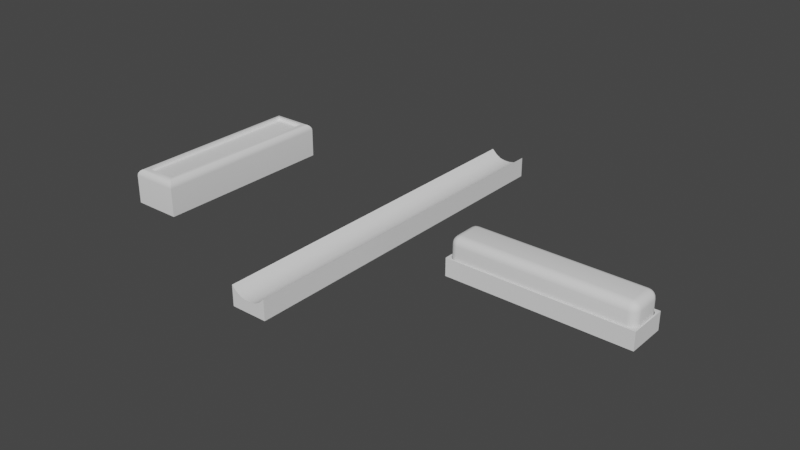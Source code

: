 # Source: UI.blend  (saved by Blender 3.5.10; exported with 4.5.12 LTS)
import bpy
from mathutils import Matrix  # noqa: F401  (used for matrix-valued properties, if any)

bpy.ops.wm.read_factory_settings(use_empty=True)
scene = bpy.context.scene
scene.name = 'Scene'

# ---- collections
col_collection = bpy.data.collections.new('Collection'); scene.collection.children.link(col_collection)

# ---- node groups
ng_auto_smooth = bpy.data.node_groups.new('Auto Smooth', 'GeometryNodeTree')
_s = ng_auto_smooth.interface.new_socket(name='Geometry', in_out='OUTPUT', socket_type='NodeSocketGeometry')
_s = ng_auto_smooth.interface.new_socket(name='Geometry', in_out='INPUT', socket_type='NodeSocketGeometry')
_s = ng_auto_smooth.interface.new_socket(name='Angle', in_out='INPUT', socket_type='NodeSocketFloat')
_s.subtype = 'ANGLE'
_s.min_value = 0.0
_s.max_value = 3.142
ng_auto_smooth.is_modifier = True
_N = ng_auto_smooth.nodes; _L = ng_auto_smooth.links
n0 = _N.new('NodeGroupOutput'); n0.name = 'Group Output'; n0.location = (480, -100)
n1 = _N.new('NodeGroupInput'); n1.name = 'Group Input'; n1.location = (-420, -300)
n2 = _N.new('NodeGroupInput'); n2.name = 'Group Input.001'; n2.location = (-60, -100)
n3 = _N.new('GeometryNodeSetShadeSmooth'); n3.name = 'Set Shade Smooth'; n3.location = (120, -100)
n3.domain = 'EDGE'
n4 = _N.new('GeometryNodeSetShadeSmooth'); n4.name = 'Set Shade Smooth.001'; n4.location = (300, -100)
n5 = _N.new('GeometryNodeInputMeshEdgeAngle'); n5.name = 'Edge Angle'; n5.location = (-420, -220)
n6 = _N.new('GeometryNodeInputEdgeSmooth'); n6.name = 'Is Edge Smooth'; n6.location = (-60, -160)
n7 = _N.new('GeometryNodeInputShadeSmooth'); n7.name = 'Is Face Smooth'; n7.location = (-240, -340)
n8 = _N.new('FunctionNodeBooleanMath'); n8.name = 'Boolean Math'; n8.location = (-60, -220)
n9 = _N.new('FunctionNodeCompare'); n9.name = 'Compare'; n9.location = (-240, -180)
n9.operation = 'LESS_EQUAL'
_L.new(n5.outputs[0], n9.inputs[0])
_L.new(n4.outputs[0], n0.inputs[0])
_L.new(n1.outputs[1], n9.inputs[1])
_L.new(n9.outputs[0], n8.inputs[0])
_L.new(n7.outputs[0], n8.inputs[1])
_L.new(n2.outputs[0], n3.inputs[0])
_L.new(n6.outputs[0], n3.inputs[1])
_L.new(n3.outputs[0], n4.inputs[0])
_L.new(n8.outputs[0], n3.inputs[2])
n0.is_active_output = True

# ---- world
world_world = bpy.data.worlds.new('World'); scene.world = world_world
world_world.use_nodes = True; world_world.node_tree.nodes.clear()
_N = world_world.node_tree.nodes; _L = world_world.node_tree.links
n0 = _N.new('ShaderNodeOutputWorld'); n0.name = 'World Output'; n0.location = (300, 300)
n1 = _N.new('ShaderNodeBackground'); n1.name = 'Background'; n1.location = (10, 300)
n1.inputs[0].default_value = (0.05088, 0.05088, 0.05088, 1.0)
_L.new(n1.outputs[0], n0.inputs[0])
n0.is_active_output = True
world_world.color = (0.05088, 0.05088, 0.05088)
world_world.use_sun_shadow = False
world_world.sun_shadow_jitter_overblur = 0.0

# ---- meshes
me_cube_001 = bpy.data.meshes.new('Cube.001')
me_cube_001.from_pydata([(-4.552, -1.0, -1.0), (-5.0, -0.5518, -1.0), (-4.69, -0.9781, -1.0), (-4.815, -0.9144, -1.0), (-4.914, -0.8153, -1.0), (-4.978, -0.6903, -1.0), (-4.552, -1.0, 0.5518), (-4.552, -0.5518, 1.0), (-5.0, -0.5518, 0.5518), (-4.552, -0.9781, 0.6904), (-4.552, -0.9144, 0.8152), (-4.69, -0.9781, 0.5518), (-4.694, -0.9521, 0.6948), (-4.689, -0.892, 0.8092), (-4.815, -0.9144, 0.5518), (-4.809, -0.8917, 0.6898), (-4.789, -0.8491, 0.789), (-4.69, -0.5518, 0.9781), (-4.815, -0.5518, 0.9144), (-4.552, -0.6904, 0.9781), (-4.695, -0.694, 0.9521), (-4.809, -0.6894, 0.892), (-4.552, -0.8152, 0.9144), (-4.69, -0.8094, 0.8917), (-4.789, -0.789, 0.8491), (-4.978, -0.6904, 0.5518), (-4.914, -0.8152, 0.5518), (-4.978, -0.5518, 0.6904), (-4.952, -0.6948, 0.694), (-4.892, -0.8092, 0.6894), (-4.914, -0.5518, 0.8152), (-4.892, -0.6898, 0.8094), (-4.849, -0.789, 0.789), (-5.0, 0.5518, -1.0), (-4.552, 1.0, -1.0), (-4.978, 0.6903, -1.0), (-4.914, 0.8153, -1.0), (-4.815, 0.9144, -1.0), (-4.69, 0.9781, -1.0), (-4.552, 0.5518, 1.0), (-4.552, 1.0, 0.5518), (-5.0, 0.5518, 0.5518), (-4.552, 0.6904, 0.9781), (-4.552, 0.8152, 0.9144), (-4.69, 0.5518, 0.9781), (-4.694, 0.6948, 0.9521), (-4.689, 0.8092, 0.892), (-4.815, 0.5518, 0.9144), (-4.809, 0.6898, 0.8917), (-4.789, 0.789, 0.8491), (-4.69, 0.9781, 0.5518), (-4.815, 0.9144, 0.5518), (-4.552, 0.9781, 0.6904), (-4.695, 0.9521, 0.694), (-4.809, 0.892, 0.6894), (-4.552, 0.9144, 0.8152), (-4.69, 0.8917, 0.8094), (-4.789, 0.8491, 0.789), (-4.978, 0.5518, 0.6904), (-4.914, 0.5518, 0.8152), (-4.978, 0.6904, 0.5518), (-4.952, 0.694, 0.6948), (-4.892, 0.6894, 0.8092), (-4.914, 0.8152, 0.5518), (-4.892, 0.8094, 0.6898), (-4.849, 0.789, 0.789), (5.0, -0.5518, -1.0), (4.552, -1.0, -1.0), (4.978, -0.6903, -1.0), (4.914, -0.8153, -1.0), (4.815, -0.9144, -1.0), (4.69, -0.9781, -1.0), (4.552, -0.5518, 1.0), (4.552, -1.0, 0.5518), (5.0, -0.5518, 0.5518), (4.552, -0.6904, 0.9781), (4.552, -0.8152, 0.9144), (4.69, -0.5518, 0.9781), (4.694, -0.6948, 0.9521), (4.689, -0.8092, 0.892), (4.815, -0.5518, 0.9144), (4.809, -0.6898, 0.8917), (4.789, -0.789, 0.8491), (4.69, -0.9781, 0.5518), (4.815, -0.9144, 0.5518), (4.552, -0.9781, 0.6904), (4.695, -0.9521, 0.694), (4.809, -0.892, 0.6894), (4.552, -0.9144, 0.8152), (4.69, -0.8917, 0.8094), (4.789, -0.8491, 0.789), (4.978, -0.5518, 0.6904), (4.914, -0.5518, 0.8152), (4.978, -0.6904, 0.5518), (4.952, -0.694, 0.6948), (4.892, -0.6894, 0.8092), (4.914, -0.8152, 0.5518), (4.892, -0.8094, 0.6898), (4.849, -0.789, 0.789), (4.552, 1.0, -1.0), (5.0, 0.5518, -1.0), (4.69, 0.9781, -1.0), (4.815, 0.9144, -1.0), (4.914, 0.8153, -1.0), (4.978, 0.6903, -1.0), (4.552, 0.5518, 1.0), (5.0, 0.5518, 0.5518), (4.552, 1.0, 0.5518), (4.69, 0.5518, 0.9781), (4.815, 0.5518, 0.9144), (4.552, 0.6904, 0.9781), (4.695, 0.694, 0.9521), (4.809, 0.6894, 0.892), (4.552, 0.8152, 0.9144), (4.69, 0.8094, 0.8917), (4.789, 0.789, 0.8491), (4.978, 0.6904, 0.5518), (4.914, 0.8152, 0.5518), (4.978, 0.5518, 0.6904), (4.952, 0.6948, 0.694), (4.892, 0.8092, 0.6894), (4.914, 0.5518, 0.8152), (4.892, 0.6898, 0.8094), (4.849, 0.789, 0.789), (4.552, 0.9781, 0.6904), (4.552, 0.9144, 0.8152), (4.69, 0.9781, 0.5518), (4.694, 0.9521, 0.6948), (4.689, 0.892, 0.8092), (4.815, 0.9144, 0.5518), (4.809, 0.8917, 0.6898), (4.789, 0.8491, 0.789)], [], [(67, 73, 6, 0), (100, 106, 74, 66), (105, 39, 7, 72), (1, 8, 41, 33), (34, 40, 107, 99), (6, 9, 12, 11), (9, 10, 13, 12), (10, 22, 23, 13), (11, 12, 15, 14), (12, 13, 16, 15), (13, 23, 24, 16), (7, 17, 20, 19), (17, 18, 21, 20), (18, 30, 31, 21), (19, 20, 23, 22), (20, 21, 24, 23), (21, 31, 32, 24), (8, 25, 28, 27), (25, 26, 29, 28), (26, 14, 15, 29), (27, 28, 31, 30), (28, 29, 32, 31), (29, 15, 16, 32), (16, 24, 32), (39, 42, 45, 44), (42, 43, 46, 45), (43, 55, 56, 46), (44, 45, 48, 47), (45, 46, 49, 48), (46, 56, 57, 49), (40, 50, 53, 52), (50, 51, 54, 53), (51, 63, 64, 54), (52, 53, 56, 55), (53, 54, 57, 56), (54, 64, 65, 57), (41, 58, 61, 60), (58, 59, 62, 61), (59, 47, 48, 62), (60, 61, 64, 63), (61, 62, 65, 64), (62, 48, 49, 65), (49, 57, 65), (72, 75, 78, 77), (75, 76, 79, 78), (76, 88, 89, 79), (77, 78, 81, 80), (78, 79, 82, 81), (79, 89, 90, 82), (73, 83, 86, 85), (83, 84, 87, 86), (84, 96, 97, 87), (85, 86, 89, 88), (86, 87, 90, 89), (87, 97, 98, 90), (74, 91, 94, 93), (91, 92, 95, 94), (92, 80, 81, 95), (93, 94, 97, 96), (94, 95, 98, 97), (95, 81, 82, 98), (82, 90, 98), (105, 108, 111, 110), (108, 109, 112, 111), (109, 121, 122, 112), (110, 111, 114, 113), (111, 112, 115, 114), (112, 122, 123, 115), (106, 116, 119, 118), (116, 117, 120, 119), (117, 129, 130, 120), (118, 119, 122, 121), (119, 120, 123, 122), (120, 130, 131, 123), (107, 124, 127, 126), (124, 125, 128, 127), (125, 113, 114, 128), (126, 127, 130, 129), (127, 128, 131, 130), (128, 114, 115, 131), (115, 123, 131), (0, 6, 11, 2), (2, 11, 14, 3), (3, 14, 26, 4), (4, 26, 25, 5), (5, 25, 8, 1), (7, 39, 44, 17), (17, 44, 47, 18), (18, 47, 59, 30), (30, 59, 58, 27), (27, 58, 41, 8), (40, 34, 38, 50), (50, 38, 37, 51), (51, 37, 36, 63), (63, 36, 35, 60), (60, 35, 33, 41), (39, 105, 110, 42), (42, 110, 113, 43), (43, 113, 125, 55), (55, 125, 124, 52), (52, 124, 107, 40), (106, 100, 104, 116), (116, 104, 103, 117), (117, 103, 102, 129), (129, 102, 101, 126), (126, 101, 99, 107), (105, 72, 77, 108), (108, 77, 80, 109), (109, 80, 92, 121), (121, 92, 91, 118), (118, 91, 74, 106), (73, 67, 71, 83), (83, 71, 70, 84), (84, 70, 69, 96), (96, 69, 68, 93), (93, 68, 66, 74), (72, 7, 19, 75), (75, 19, 22, 76), (76, 22, 10, 88), (88, 10, 9, 85), (85, 9, 6, 73), (33, 35, 36, 37, 38, 34, 99, 101, 102, 103, 104, 100, 66, 68, 69, 70, 71, 67, 0, 2, 3, 4, 5, 1)])
me_cube_001.polygons.foreach_set('use_smooth', [True] * 122)
_uv = me_cube_001.uv_layers.new(name='UVMap')
_uv.uv.foreach_set('vector', [0.375, 0.7612, 0.569, 0.7612, 0.569, 0.9888, 0.375, 0.9888, 0.375, 0.556, 0.569, 0.556, 0.569, 0.694, 0.375, 0.694, 0.6362, 0.556, 0.8638, 0.556, 0.8638, 0.694, 0.6362, 0.694, 0.375, 0.05602, 0.569, 0.05602, 0.569, 0.194, 0.375, 0.194, 0.375, 0.2612, 0.569, 0.2612, 0.569, 0.4888, 0.375, 0.4888, 0.569, 0.9888, 0.5863, 0.9888, 0.5869, 0.9924, 0.569, 0.9923, 0.5863, 0.9888, 0.625, 0.9888, 0.625, 0.9922, 0.5869, 0.9924, 0.8638, 0.75, 0.8638, 0.7269, 0.8672, 0.7262, 0.8672, 0.75, 0.569, 0.9923, 0.5869, 0.9924, 0.5862, 1.0, 0.569, 1.0, 0.5869, 0.9924, 0.625, 0.9922, 0.625, 0.9947, 0.5862, 1.0, 0.8672, 0.75, 0.8672, 0.7262, 0.8697, 0.7236, 0.8697, 0.75, 0.8638, 0.694, 0.8673, 0.694, 0.8674, 0.7118, 0.8638, 0.7113, 0.8673, 0.694, 0.8704, 0.694, 0.8702, 0.7112, 0.8674, 0.7118, 0.8704, 0.694, 0.875, 0.694, 0.875, 0.7112, 0.8702, 0.7112, 0.8638, 0.7113, 0.8674, 0.7118, 0.8672, 0.7262, 0.8638, 0.7269, 0.8674, 0.7118, 0.8702, 0.7112, 0.8697, 0.7236, 0.8672, 0.7262, 0.8702, 0.7112, 0.875, 0.7112, 0.875, 0.7236, 0.8697, 0.7236, 0.569, 0.05602, 0.569, 0.0387, 0.5868, 0.03815, 0.5863, 0.05602, 0.569, 0.0387, 0.569, 0.0231, 0.5862, 0.02386, 0.5868, 0.03815, 0.569, 0.0231, 0.569, 0.0, 0.5862, 0.0, 0.5862, 0.02386, 0.5863, 0.05602, 0.5868, 0.03815, 0.625, 0.03878, 0.625, 0.05602, 0.5868, 0.03815, 0.5862, 0.02386, 0.625, 0.02638, 0.625, 0.03878, 0.5862, 0.02386, 0.5862, 0.0, 0.625, 0.0, 0.625, 0.02638, 0.8697, 0.75, 0.8697, 0.7236, 0.875, 0.7236, 0.8638, 0.556, 0.8638, 0.5387, 0.8674, 0.5381, 0.8673, 0.556, 0.8638, 0.5387, 0.8638, 0.5231, 0.8672, 0.5239, 0.8674, 0.5381, 0.8638, 0.5231, 0.8638, 0.5, 0.8672, 0.5, 0.8672, 0.5239, 0.8673, 0.556, 0.8674, 0.5381, 0.8702, 0.5388, 0.8704, 0.556, 0.8674, 0.5381, 0.8672, 0.5239, 0.8697, 0.5264, 0.8702, 0.5388, 0.8672, 0.5239, 0.8672, 0.5, 0.8697, 0.5, 0.8697, 0.5264, 0.569, 0.2612, 0.569, 0.2577, 0.5868, 0.2576, 0.5863, 0.2612, 0.569, 0.2577, 0.569, 0.2546, 0.5862, 0.2548, 0.5868, 0.2576, 0.569, 0.2546, 0.569, 0.2269, 0.5862, 0.2262, 0.5862, 0.2548, 0.5863, 0.2612, 0.5868, 0.2576, 0.625, 0.2578, 0.625, 0.2612, 0.5868, 0.2576, 0.5862, 0.2548, 0.625, 0.2553, 0.625, 0.2578, 0.5862, 0.2548, 0.5862, 0.2262, 0.625, 0.2236, 0.625, 0.2553, 0.569, 0.194, 0.5863, 0.194, 0.5869, 0.2118, 0.569, 0.2113, 0.5863, 0.194, 0.625, 0.194, 0.625, 0.2112, 0.5869, 0.2118, 0.875, 0.556, 0.8704, 0.556, 0.8702, 0.5388, 0.875, 0.5388, 0.569, 0.2113, 0.5869, 0.2118, 0.5862, 0.2262, 0.569, 0.2269, 0.5869, 0.2118, 0.625, 0.2112, 0.625, 0.2236, 0.5862, 0.2262, 0.875, 0.5388, 0.8702, 0.5388, 0.8697, 0.5264, 0.875, 0.5264, 0.8697, 0.5264, 0.8697, 0.5, 0.875, 0.5264, 0.6362, 0.694, 0.6362, 0.7113, 0.6326, 0.7119, 0.6327, 0.694, 0.6362, 0.7113, 0.6362, 0.7269, 0.6328, 0.7261, 0.6326, 0.7119, 0.6362, 0.7269, 0.6362, 0.75, 0.6328, 0.75, 0.6328, 0.7261, 0.6327, 0.694, 0.6326, 0.7119, 0.6298, 0.7112, 0.6296, 0.694, 0.6326, 0.7119, 0.6328, 0.7261, 0.6303, 0.7236, 0.6298, 0.7112, 0.6328, 0.7261, 0.6328, 0.75, 0.6303, 0.75, 0.6303, 0.7236, 0.569, 0.7612, 0.569, 0.7577, 0.5868, 0.7576, 0.5863, 0.7612, 0.569, 0.7577, 0.569, 0.7546, 0.5862, 0.7548, 0.5868, 0.7576, 0.569, 0.7546, 0.569, 0.7269, 0.5862, 0.7262, 0.5862, 0.7548, 0.5863, 0.7612, 0.5868, 0.7576, 0.625, 0.7578, 0.625, 0.7612, 0.5868, 0.7576, 0.5862, 0.7548, 0.625, 0.7553, 0.625, 0.7578, 0.5862, 0.7548, 0.5862, 0.7262, 0.5986, 0.7236, 0.625, 0.7553, 0.569, 0.694, 0.5863, 0.694, 0.5869, 0.7118, 0.569, 0.7113, 0.5863, 0.694, 0.6019, 0.694, 0.6011, 0.7112, 0.5869, 0.7118, 0.6019, 0.694, 0.6296, 0.694, 0.6298, 0.7112, 0.6011, 0.7112, 0.569, 0.7113, 0.5869, 0.7118, 0.5862, 0.7262, 0.569, 0.7269, 0.5869, 0.7118, 0.6011, 0.7112, 0.5986, 0.7236, 0.5862, 0.7262, 0.6011, 0.7112, 0.6298, 0.7112, 0.6303, 0.7236, 0.5986, 0.7236, 0.6303, 0.7236, 0.6303, 0.75, 0.6288, 0.7236, 0.6362, 0.556, 0.6327, 0.556, 0.6326, 0.5382, 0.6362, 0.5387, 0.6327, 0.556, 0.6296, 0.556, 0.6298, 0.5388, 0.6326, 0.5382, 0.6296, 0.556, 0.6019, 0.556, 0.6012, 0.5388, 0.6298, 0.5388, 0.6362, 0.5387, 0.6326, 0.5382, 0.6328, 0.5238, 0.6362, 0.5231, 0.6326, 0.5382, 0.6298, 0.5388, 0.6303, 0.5264, 0.6328, 0.5238, 0.6298, 0.5388, 0.6012, 0.5388, 0.5986, 0.5264, 0.6303, 0.5264, 0.569, 0.556, 0.569, 0.5387, 0.5868, 0.5381, 0.5863, 0.556, 0.569, 0.5387, 0.569, 0.5231, 0.5862, 0.5239, 0.5868, 0.5381, 0.569, 0.5231, 0.569, 0.4954, 0.5862, 0.4952, 0.5862, 0.5239, 0.5863, 0.556, 0.5868, 0.5381, 0.6012, 0.5388, 0.6019, 0.556, 0.5868, 0.5381, 0.5862, 0.5239, 0.5986, 0.5264, 0.6012, 0.5388, 0.5862, 0.5239, 0.5862, 0.4952, 0.625, 0.4947, 0.5986, 0.5264, 0.569, 0.4888, 0.5863, 0.4888, 0.5869, 0.4924, 0.569, 0.4923, 0.5863, 0.4888, 0.625, 0.4888, 0.625, 0.4922, 0.5869, 0.4924, 0.6362, 0.5, 0.6362, 0.5231, 0.6328, 0.5238, 0.6328, 0.5, 0.569, 0.4923, 0.5869, 0.4924, 0.5862, 0.4952, 0.569, 0.4954, 0.5869, 0.4924, 0.625, 0.4922, 0.625, 0.4947, 0.5862, 0.4952, 0.6328, 0.5, 0.6328, 0.5238, 0.6303, 0.5264, 0.6303, 0.5, 0.6303, 0.5264, 0.6288, 0.5264, 0.6303, 0.5, 0.375, 0.9888, 0.569, 0.9888, 0.569, 0.9923, 0.375, 0.9923, 0.375, 0.9923, 0.569, 0.9923, 0.569, 1.0, 0.375, 1.0, 0.375, 0.0, 0.569, 0.0, 0.569, 0.0231, 0.375, 0.02309, 0.375, 0.02309, 0.569, 0.0231, 0.569, 0.0387, 0.375, 0.03871, 0.375, 0.03871, 0.569, 0.0387, 0.569, 0.05602, 0.375, 0.05602, 0.8638, 0.694, 0.8638, 0.556, 0.8673, 0.556, 0.8673, 0.694, 0.8673, 0.694, 0.8673, 0.556, 0.8704, 0.556, 0.8704, 0.694, 0.8704, 0.694, 0.8704, 0.556, 0.875, 0.556, 0.875, 0.694, 0.625, 0.05602, 0.625, 0.194, 0.5863, 0.194, 0.5863, 0.05602, 0.5863, 0.05602, 0.5863, 0.194, 0.569, 0.194, 0.569, 0.05602, 0.569, 0.2612, 0.375, 0.2612, 0.375, 0.2577, 0.569, 0.2577, 0.569, 0.2577, 0.375, 0.2577, 0.375, 0.2546, 0.569, 0.2546, 0.569, 0.2546, 0.375, 0.2546, 0.375, 0.2269, 0.569, 0.2269, 0.569, 0.2269, 0.375, 0.2269, 0.375, 0.2113, 0.569, 0.2113, 0.569, 0.2113, 0.375, 0.2113, 0.375, 0.194, 0.569, 0.194, 0.8638, 0.556, 0.6362, 0.556, 0.6362, 0.5387, 0.8638, 0.5387, 0.8638, 0.5387, 0.6362, 0.5387, 0.6362, 0.5231, 0.8638, 0.5231, 0.8638, 0.5231, 0.6362, 0.5231, 0.6362, 0.5, 0.8638, 0.5, 0.625, 0.2612, 0.625, 0.4888, 0.5863, 0.4888, 0.5863, 0.2612, 0.5863, 0.2612, 0.5863, 0.4888, 0.569, 0.4888, 0.569, 0.2612, 0.569, 0.556, 0.375, 0.556, 0.375, 0.5387, 0.569, 0.5387, 0.569, 0.5387, 0.375, 0.5387, 0.375, 0.5231, 0.569, 0.5231, 0.569, 0.5231, 0.375, 0.5231, 0.375, 0.4954, 0.569, 0.4954, 0.569, 0.4954, 0.375, 0.4954, 0.375, 0.4923, 0.569, 0.4923, 0.569, 0.4923, 0.375, 0.4923, 0.375, 0.4888, 0.569, 0.4888, 0.6362, 0.556, 0.6362, 0.694, 0.6327, 0.694, 0.6327, 0.556, 0.6327, 0.556, 0.6327, 0.694, 0.6296, 0.694, 0.6296, 0.556, 0.6296, 0.556, 0.6296, 0.694, 0.6019, 0.694, 0.6019, 0.556, 0.6019, 0.556, 0.6019, 0.694, 0.5863, 0.694, 0.5863, 0.556, 0.5863, 0.556, 0.5863, 0.694, 0.569, 0.694, 0.569, 0.556, 0.569, 0.7612, 0.375, 0.7612, 0.375, 0.7577, 0.569, 0.7577, 0.569, 0.7577, 0.375, 0.7577, 0.375, 0.7546, 0.569, 0.7546, 0.569, 0.7546, 0.375, 0.7546, 0.375, 0.7269, 0.569, 0.7269, 0.569, 0.7269, 0.375, 0.7269, 0.375, 0.7113, 0.569, 0.7113, 0.569, 0.7113, 0.375, 0.7113, 0.375, 0.694, 0.569, 0.694, 0.6362, 0.694, 0.8638, 0.694, 0.8638, 0.7113, 0.6362, 0.7113, 0.6362, 0.7113, 0.8638, 0.7113, 0.8638, 0.7269, 0.6362, 0.7269, 0.6362, 0.7269, 0.8638, 0.7269, 0.8638, 0.75, 0.6362, 0.75, 0.625, 0.7612, 0.625, 0.9888, 0.5863, 0.9888, 0.5863, 0.7612, 0.5863, 0.7612, 0.5863, 0.9888, 0.569, 0.9888, 0.569, 0.7612, 0.125, 0.556, 0.1255, 0.5387, 0.1271, 0.5231, 0.1296, 0.5107, 0.1327, 0.5027, 0.1362, 0.5, 0.3638, 0.5, 0.3673, 0.5027, 0.3704, 0.5107, 0.3729, 0.5231, 0.3745, 0.5387, 0.375, 0.556, 0.375, 0.694, 0.3745, 0.7113, 0.3729, 0.7269, 0.3704, 0.7393, 0.3673, 0.7473, 0.3638, 0.75, 0.1362, 0.75, 0.1327, 0.7473, 0.1296, 0.7393, 0.1271, 0.7269, 0.1255, 0.7113, 0.125, 0.694])
me_cube_001.update()
me_cube_002 = bpy.data.meshes.new('Cube.002')
me_cube_002.from_pydata([(-5.102, -1.1, -1.0), (-5.102, 1.1, -1.0), (5.102, -1.1, -1.0), (5.102, 1.1, -1.0), (-5.102, -1.1, 0.0), (-5.102, 1.1, 0.0), (5.102, 1.1, 0.0), (5.102, -1.1, 0.0), (-4.619, -1.021, 0.0), (-5.024, -0.6163, 0.0), (-5.102, -1.1, 0.0), (-4.744, -1.001, 0.0), (-4.857, -0.9438, 0.0), (-4.946, -0.8542, 0.0), (-5.004, -0.7414, 0.0), (-5.024, 0.6163, 0.0), (-4.619, 1.021, 0.0), (-5.102, 1.1, 0.0), (-5.004, 0.7414, 0.0), (-4.946, 0.8542, 0.0), (-4.857, 0.9438, 0.0), (-4.744, 1.001, 0.0), (5.024, -0.6163, 0.0), (4.619, -1.021, 0.0), (5.102, -1.1, 0.0), (5.004, -0.7414, 0.0), (4.946, -0.8542, 0.0), (4.857, -0.9438, 0.0), (4.744, -1.001, 0.0), (4.619, 1.021, 0.0), (5.024, 0.6163, 0.0), (5.102, 1.1, 0.0), (4.744, 1.001, 0.0), (4.857, 0.9438, 0.0), (4.946, 0.8542, 0.0), (5.004, 0.7414, 0.0), (-5.024, -0.6163, -0.8154), (-4.619, -1.021, -0.8154), (-5.004, -0.7414, -0.8154), (-4.946, -0.8542, -0.8154), (-4.857, -0.9438, -0.8154), (-4.744, -1.001, -0.8154), (-4.619, 1.021, -0.8154), (-5.024, 0.6163, -0.8154), (-4.744, 1.001, -0.8154), (-4.857, 0.9438, -0.8154), (-4.946, 0.8542, -0.8154), (-5.004, 0.7414, -0.8154), (5.024, 0.6163, -0.8154), (4.619, 1.021, -0.8154), (5.004, 0.7414, -0.8154), (4.946, 0.8542, -0.8154), (4.857, 0.9438, -0.8154), (4.744, 1.001, -0.8154), (4.619, -1.021, -0.8154), (5.024, -0.6163, -0.8154), (4.744, -1.001, -0.8154), (4.857, -0.9438, -0.8154), (4.946, -0.8542, -0.8154), (5.004, -0.7414, -0.8154)], [], [(0, 4, 5, 1), (1, 5, 6, 3), (3, 6, 7, 2), (2, 7, 4, 0), (1, 3, 2, 0), (48, 50, 51, 52, 53, 49, 42, 44, 45, 46, 47, 43, 36, 38, 39, 40, 41, 37, 54, 56, 57, 58, 59, 55), (8, 23, 54, 37), (31, 30, 22, 24, 7, 6), (22, 30, 48, 55), (29, 16, 42, 49), (10, 9, 15, 17, 5, 4), (24, 23, 8, 10, 4, 7), (17, 16, 29, 31, 6, 5), (8, 11, 10), (11, 12, 10), (12, 13, 10), (13, 14, 10), (14, 9, 10), (15, 18, 17), (18, 19, 17), (19, 20, 17), (20, 21, 17), (21, 16, 17), (22, 25, 24), (25, 26, 24), (26, 27, 24), (27, 28, 24), (28, 23, 24), (29, 32, 31), (32, 33, 31), (33, 34, 31), (34, 35, 31), (35, 30, 31), (29, 49, 53, 32), (32, 53, 52, 33), (33, 52, 51, 34), (34, 51, 50, 35), (35, 50, 48, 30), (54, 23, 28, 56), (56, 28, 27, 57), (57, 27, 26, 58), (58, 26, 25, 59), (59, 25, 22, 55), (8, 37, 41, 11), (11, 41, 40, 12), (12, 40, 39, 13), (13, 39, 38, 14), (14, 38, 36, 9), (42, 16, 21, 44), (44, 21, 20, 45), (45, 20, 19, 46), (46, 19, 18, 47), (47, 18, 15, 43), (15, 9, 36, 43)])
_uv = me_cube_002.uv_layers.new(name='UVMap')
_uv.uv.foreach_set('vector', [0.375, 0.0, 0.625, 0.0, 0.625, 0.25, 0.375, 0.25, 0.375, 0.25, 0.625, 0.25, 0.625, 0.5, 0.375, 0.5, 0.375, 0.5, 0.625, 0.5, 0.625, 0.75, 0.375, 0.75, 0.375, 0.75, 0.625, 0.75, 0.625, 1.0, 0.375, 1.0, 0.125, 0.5, 0.375, 0.5, 0.375, 0.75, 0.125, 0.75, 0.6269, 0.5549, 0.6271, 0.5407, 0.6276, 0.5279, 0.631, 0.5119, 0.6338, 0.5097, 0.6368, 0.5089, 0.8632, 0.5089, 0.8662, 0.5097, 0.869, 0.5119, 0.8724, 0.5279, 0.8729, 0.5407, 0.8731, 0.5549, 0.8731, 0.6951, 0.8729, 0.7093, 0.8724, 0.7221, 0.869, 0.7381, 0.8662, 0.7403, 0.8632, 0.7411, 0.6368, 0.7411, 0.6338, 0.7403, 0.631, 0.7381, 0.6276, 0.7221, 0.6271, 0.7093, 0.6269, 0.6951, 0.8632, 0.7411, 0.6368, 0.7411, 0.6368, 0.7411, 0.8632, 0.7411, 0.625, 0.5, 0.6269, 0.5549, 0.6269, 0.6951, 0.625, 0.75, 0.625, 0.75, 0.625, 0.5, 0.6269, 0.6951, 0.6269, 0.5549, 0.6269, 0.5549, 0.6269, 0.6951, 0.6368, 0.5089, 0.8632, 0.5089, 0.8632, 0.5089, 0.6368, 0.5089, 0.875, 0.75, 0.8731, 0.6951, 0.8731, 0.5549, 0.875, 0.5, 0.875, 0.5, 0.875, 0.75, 0.625, 0.75, 0.6368, 0.7411, 0.8632, 0.7411, 0.875, 0.75, 0.875, 0.75, 0.625, 0.75, 0.875, 0.5, 0.8632, 0.5089, 0.6368, 0.5089, 0.625, 0.5, 0.625, 0.5, 0.875, 0.5, 0.8632, 0.7411, 0.8662, 0.7411, 0.875, 0.75, 0.8662, 0.7411, 0.869, 0.7411, 0.875, 0.75, 0.869, 0.7411, 0.8712, 0.7411, 0.875, 0.75, 0.8712, 0.7411, 0.8726, 0.7411, 0.875, 0.75, 0.8726, 0.7411, 0.8731, 0.7411, 0.875, 0.75, 0.8731, 0.5549, 0.8731, 0.5407, 0.875, 0.5, 0.8731, 0.5407, 0.8731, 0.5279, 0.875, 0.5, 0.8731, 0.5279, 0.8731, 0.5177, 0.875, 0.5, 0.8731, 0.5177, 0.8731, 0.5112, 0.875, 0.5, 0.8731, 0.5112, 0.8731, 0.5089, 0.875, 0.5, 0.6269, 0.6951, 0.6269, 0.7093, 0.625, 0.75, 0.6269, 0.7093, 0.6269, 0.7221, 0.625, 0.75, 0.6269, 0.7221, 0.6269, 0.7323, 0.625, 0.75, 0.6269, 0.7323, 0.6269, 0.7388, 0.625, 0.75, 0.6269, 0.7388, 0.6269, 0.7411, 0.625, 0.75, 0.6368, 0.5089, 0.6338, 0.5089, 0.625, 0.5, 0.6338, 0.5089, 0.631, 0.5089, 0.625, 0.5, 0.631, 0.5089, 0.6288, 0.5089, 0.625, 0.5, 0.6288, 0.5089, 0.6274, 0.5089, 0.625, 0.5, 0.6274, 0.5089, 0.6269, 0.5089, 0.625, 0.5, 0.6368, 0.5089, 0.6368, 0.5089, 0.6338, 0.5097, 0.6338, 0.5089, 0.6338, 0.5089, 0.6338, 0.5097, 0.631, 0.5119, 0.631, 0.5089, 0.631, 0.5089, 0.631, 0.5119, 0.6276, 0.5279, 0.6269, 0.5279, 0.6269, 0.5279, 0.6276, 0.5279, 0.6271, 0.5407, 0.6269, 0.5407, 0.6269, 0.5407, 0.6271, 0.5407, 0.6269, 0.5549, 0.6269, 0.5549, 0.6368, 0.7411, 0.6368, 0.7411, 0.6338, 0.7411, 0.6338, 0.7403, 0.6338, 0.7403, 0.6338, 0.7411, 0.631, 0.7411, 0.631, 0.7381, 0.631, 0.7381, 0.631, 0.7411, 0.6269, 0.7221, 0.6276, 0.7221, 0.6276, 0.7221, 0.6269, 0.7221, 0.6269, 0.7093, 0.6271, 0.7093, 0.6271, 0.7093, 0.6269, 0.7093, 0.6269, 0.6951, 0.6269, 0.6951, 0.8632, 0.7411, 0.8632, 0.7411, 0.8662, 0.7403, 0.8662, 0.7411, 0.8662, 0.7411, 0.8662, 0.7403, 0.869, 0.7381, 0.869, 0.7411, 0.869, 0.7411, 0.869, 0.7381, 0.8724, 0.7221, 0.8731, 0.7221, 0.8731, 0.7221, 0.8724, 0.7221, 0.8729, 0.7093, 0.8731, 0.7093, 0.8731, 0.7093, 0.8729, 0.7093, 0.8731, 0.6951, 0.8731, 0.6951, 0.8632, 0.5089, 0.8632, 0.5089, 0.8662, 0.5089, 0.8662, 0.5097, 0.8662, 0.5097, 0.8662, 0.5089, 0.869, 0.5089, 0.869, 0.5119, 0.869, 0.5119, 0.869, 0.5089, 0.8731, 0.5279, 0.8724, 0.5279, 0.8724, 0.5279, 0.8731, 0.5279, 0.8731, 0.5407, 0.8729, 0.5407, 0.8729, 0.5407, 0.8731, 0.5407, 0.8731, 0.5549, 0.8731, 0.5549, 0.8731, 0.5549, 0.8731, 0.6951, 0.8731, 0.6951, 0.8731, 0.5549])
me_cube_002.update()
me_cube_003 = bpy.data.meshes.new('Cube.003')
me_cube_003.from_pydata([(-1.0, -1.0, -0.5575), (-1.0, -1.0, 0.5575), (-1.0, 1.0, -0.5575), (-1.0, 1.0, 0.5575), (1.0, -1.0, -0.5575), (1.0, -1.0, 0.5575), (1.0, 1.0, -0.5575), (1.0, 1.0, 0.5575), (0.5067, 1.0, -0.5575), (-0.5067, 1.0, -0.5575), (-0.5067, -1.0, -0.5575), (0.5067, -1.0, -0.5575), (-0.744, 1.0, 0.3061), (-0.1741, 1.0, 0.07313), (-0.5067, 1.0, -0.2594), (-0.4788, 1.0, 0.1414), (0.1741, 1.0, 0.07313), (0.744, 1.0, 0.3061), (0.5067, 1.0, -0.2594), (0.4788, 1.0, 0.1414), (0.744, -1.0, 0.3061), (0.1741, -1.0, 0.07313), (0.5067, -1.0, -0.2594), (0.4788, -1.0, 0.1414), (-0.1741, -1.0, 0.07313), (-0.744, -1.0, 0.3061), (-0.5067, -1.0, -0.2594), (-0.4788, -1.0, 0.1414)], [], [(0, 1, 3, 2), (4, 5, 20, 22, 11), (6, 7, 5, 4), (8, 6, 4, 11), (16, 13, 24, 21), (8, 18, 17, 7, 6), (7, 17, 20, 5), (2, 9, 10, 0), (9, 8, 11, 10), (11, 22, 21, 24, 26, 10), (10, 26, 25, 1, 0), (12, 3, 1, 25), (12, 15, 14), (15, 13, 14), (16, 19, 18), (19, 17, 18), (20, 23, 22), (23, 21, 22), (24, 27, 26), (27, 25, 26), (16, 21, 23, 19), (19, 23, 20, 17), (12, 25, 27, 15), (15, 27, 24, 13), (2, 3, 12, 14, 9)])
me_cube_003.polygons.foreach_set('use_smooth', [True] * 25)
_uv = me_cube_003.uv_layers.new(name='UVMap')
_uv.uv.foreach_set('vector', [0.375, 0.0, 0.625, 0.0, 0.625, 0.25, 0.375, 0.25, 0.375, 0.75, 0.625, 0.75, 0.625, 0.7932, 0.4932, 0.8333, 0.375, 0.8333, 0.375, 0.5, 0.625, 0.5, 0.625, 0.75, 0.375, 0.75, 0.2917, 0.5, 0.375, 0.5, 0.375, 0.75, 0.2917, 0.75, 0.7357, 0.5, 0.7643, 0.5, 0.7643, 0.75, 0.7357, 0.75, 0.375, 0.4167, 0.4932, 0.4167, 0.625, 0.4568, 0.625, 0.5, 0.375, 0.5, 0.625, 0.5, 0.6682, 0.5, 0.6682, 0.75, 0.625, 0.75, 0.125, 0.5, 0.2083, 0.5, 0.2083, 0.75, 0.125, 0.75, 0.2083, 0.5, 0.2917, 0.5, 0.2917, 0.75, 0.2083, 0.75, 0.375, 0.8333, 0.4932, 0.8333, 0.625, 0.8607, 0.625, 0.8893, 0.4932, 0.9167, 0.375, 0.9167, 0.375, 0.9167, 0.4932, 0.9167, 0.625, 0.9568, 0.625, 1.0, 0.375, 1.0, 0.8318, 0.5, 0.875, 0.5, 0.875, 0.75, 0.8318, 0.75, 0.625, 0.2932, 0.625, 0.33, 0.4932, 0.3333, 0.625, 0.33, 0.625, 0.3333, 0.4932, 0.3333, 0.625, 0.4167, 0.625, 0.42, 0.4932, 0.4167, 0.625, 0.42, 0.625, 0.4568, 0.4932, 0.4167, 0.625, 0.8333, 0.625, 0.8356, 0.4932, 0.8333, 0.625, 0.8356, 0.625, 0.8607, 0.4932, 0.8333, 0.625, 0.8893, 0.625, 0.9144, 0.4932, 0.9167, 0.625, 0.9144, 0.625, 0.9167, 0.4932, 0.9167, 0.7357, 0.5, 0.7357, 0.75, 0.7083, 0.75, 0.7083, 0.5, 0.7083, 0.5, 0.7083, 0.75, 0.6682, 0.75, 0.6682, 0.5, 0.8318, 0.5, 0.8318, 0.75, 0.7917, 0.75, 0.7917, 0.5, 0.7917, 0.5, 0.7917, 0.75, 0.7643, 0.75, 0.7643, 0.5, 0.375, 0.25, 0.625, 0.25, 0.625, 0.2932, 0.4932, 0.3333, 0.375, 0.3333])
me_cube_003.update()
me_cube_005 = bpy.data.meshes.new('Cube.005')
me_cube_005.from_pydata([(-1.376, 5.346, -1.0), (-1.376, -5.346, -1.0), (1.376, 5.346, -1.0), (1.376, -5.346, -1.0), (-0.9102, 4.88, 1.0), (-1.376, 5.346, 0.6117), (-1.088, 5.058, 0.9868), (-1.182, 5.152, 0.948), (-1.262, 5.232, 0.8863), (-1.324, 5.294, 0.8059), (-1.363, 5.333, 0.7122), (-0.9102, -4.88, 1.0), (-1.376, -5.346, 0.6117), (-1.088, -5.058, 0.9868), (-1.182, -5.152, 0.948), (-1.262, -5.232, 0.8863), (-1.324, -5.294, 0.8059), (-1.363, -5.333, 0.7122), (0.9102, 4.88, 1.0), (1.376, 5.346, 0.6117), (1.088, 5.058, 0.9868), (1.182, 5.152, 0.948), (1.262, 5.232, 0.8863), (1.324, 5.294, 0.8059), (1.363, 5.333, 0.7122), (0.9102, -4.88, 1.0), (1.376, -5.346, 0.6117), (1.088, -5.058, 0.9868), (1.182, -5.152, 0.948), (1.262, -5.232, 0.8863), (1.324, -5.294, 0.8059), (1.363, -5.333, 0.7122), (-0.9875, 4.958, 1.0), (-0.9875, -4.958, 1.0), (0.9875, -4.958, 1.0), (0.9875, 4.958, 1.0), (-0.9102, 4.88, 0.9131), (-0.7905, 4.761, 0.7934), (-0.9061, 4.876, 0.8821), (-0.8942, 4.864, 0.8532), (-0.8751, 4.845, 0.8284), (-0.8503, 4.821, 0.8094), (-0.8215, 4.792, 0.7975), (-0.7905, -4.761, 0.7934), (-0.9102, -4.88, 0.9131), (-0.8215, -4.792, 0.7975), (-0.8503, -4.821, 0.8094), (-0.8751, -4.845, 0.8284), (-0.8942, -4.864, 0.8532), (-0.9061, -4.876, 0.8821), (0.7905, -4.761, 0.7934), (0.9102, -4.88, 0.9131), (0.8215, -4.792, 0.7975), (0.8503, -4.821, 0.8094), (0.8751, -4.845, 0.8284), (0.8942, -4.864, 0.8532), (0.9061, -4.876, 0.8821), (0.7905, 4.761, 0.7934), (0.9102, 4.88, 0.9131), (0.8215, 4.792, 0.7975), (0.8503, 4.821, 0.8094), (0.8751, 4.845, 0.8284), (0.8942, 4.864, 0.8532), (0.9061, 4.876, 0.8821)], [], [(18, 25, 51, 58), (3, 26, 19, 2), (0, 5, 12, 1), (1, 3, 2, 0), (1, 12, 26, 3), (32, 33, 13, 6), (6, 13, 14, 7), (7, 14, 15, 8), (8, 15, 16, 9), (9, 16, 17, 10), (10, 17, 12, 5), (33, 34, 27, 13), (13, 27, 28, 14), (14, 28, 29, 15), (15, 29, 30, 16), (16, 30, 31, 17), (17, 31, 26, 12), (34, 35, 20, 27), (27, 20, 21, 28), (28, 21, 22, 29), (29, 22, 23, 30), (30, 23, 24, 31), (31, 24, 19, 26), (35, 32, 6, 20), (20, 6, 7, 21), (21, 7, 8, 22), (22, 8, 9, 23), (23, 9, 10, 24), (24, 10, 5, 19), (2, 19, 5, 0), (4, 11, 33, 32), (11, 25, 34, 33), (25, 18, 35, 34), (18, 4, 32, 35), (4, 18, 58, 36), (50, 43, 37, 57), (25, 11, 44, 51), (37, 43, 45, 42), (42, 45, 46, 41), (41, 46, 47, 40), (40, 47, 48, 39), (39, 48, 49, 38), (38, 49, 44, 36), (43, 50, 52, 45), (45, 52, 53, 46), (46, 53, 54, 47), (47, 54, 55, 48), (48, 55, 56, 49), (49, 56, 51, 44), (50, 57, 59, 52), (52, 59, 60, 53), (53, 60, 61, 54), (54, 61, 62, 55), (55, 62, 63, 56), (56, 63, 58, 51), (57, 37, 42, 59), (59, 42, 41, 60), (60, 41, 40, 61), (61, 40, 39, 62), (62, 39, 38, 63), (63, 38, 36, 58), (11, 4, 36, 44)])
me_cube_005.polygons.foreach_set('use_smooth', [True] * 62)
_uv = me_cube_005.uv_layers.new(name='UVMap')
_uv.uv.foreach_set('vector', [0.6673, 0.7391, 0.6673, 0.5109, 0.6673, 0.5109, 0.6673, 0.7391, 0.375, 0.5, 0.5765, 0.5, 0.5765, 0.75, 0.375, 0.75, 0.375, 0.0, 0.5765, 0.0, 0.5765, 0.25, 0.375, 0.25, 0.125, 0.5, 0.375, 0.5, 0.375, 0.75, 0.125, 0.75, 0.375, 0.25, 0.5765, 0.25, 0.5765, 0.5, 0.375, 0.5, 0.8397, 0.7409, 0.8397, 0.5091, 0.8489, 0.5067, 0.8489, 0.7433, 0.8489, 0.7433, 0.8489, 0.5067, 0.8574, 0.5045, 0.8574, 0.7455, 0.8574, 0.7455, 0.8574, 0.5045, 0.875, 0.5027, 0.875, 0.7473, 0.625, 0.002659, 0.625, 0.2473, 0.6007, 0.2488, 0.6007, 0.001216, 0.6007, 0.001216, 0.6007, 0.2488, 0.589, 0.2497, 0.589, 0.0003093, 0.589, 0.0003093, 0.589, 0.2497, 0.5765, 0.25, 0.5765, 0.0, 0.8397, 0.5091, 0.6603, 0.5091, 0.6511, 0.5067, 0.8489, 0.5067, 0.8489, 0.5067, 0.6511, 0.5067, 0.6426, 0.5045, 0.8574, 0.5045, 0.8574, 0.5045, 0.6426, 0.5045, 0.6353, 0.5, 0.8647, 0.5, 0.625, 0.2603, 0.625, 0.4897, 0.6007, 0.4953, 0.6007, 0.2547, 0.6007, 0.2547, 0.6007, 0.4953, 0.589, 0.4988, 0.589, 0.2512, 0.589, 0.2512, 0.589, 0.4988, 0.5765, 0.5, 0.5765, 0.25, 0.6603, 0.5091, 0.6603, 0.7409, 0.6511, 0.7433, 0.6511, 0.5067, 0.6511, 0.5067, 0.6511, 0.7433, 0.6426, 0.7455, 0.6426, 0.5045, 0.6426, 0.5045, 0.6426, 0.7455, 0.625, 0.7473, 0.625, 0.5027, 0.625, 0.5027, 0.625, 0.7473, 0.6007, 0.7488, 0.6007, 0.5012, 0.6007, 0.5012, 0.6007, 0.7488, 0.589, 0.7497, 0.589, 0.5003, 0.589, 0.5003, 0.589, 0.7497, 0.5765, 0.75, 0.5765, 0.5, 0.6603, 0.7409, 0.8397, 0.7409, 0.8489, 0.7433, 0.6511, 0.7433, 0.6511, 0.7433, 0.8489, 0.7433, 0.8574, 0.7455, 0.6426, 0.7455, 0.6426, 0.7455, 0.8574, 0.7455, 0.8647, 0.75, 0.6353, 0.75, 0.625, 0.7603, 0.625, 0.9897, 0.6007, 0.9953, 0.6007, 0.7547, 0.6007, 0.7547, 0.6007, 0.9953, 0.589, 0.9988, 0.589, 0.7512, 0.589, 0.7512, 0.589, 0.9988, 0.5765, 1.0, 0.5765, 0.75, 0.375, 0.75, 0.5765, 0.75, 0.5765, 1.0, 0.375, 1.0, 0.8327, 0.7391, 0.8327, 0.5109, 0.8397, 0.5091, 0.8397, 0.7409, 0.8327, 0.5109, 0.6673, 0.5109, 0.6603, 0.5091, 0.8397, 0.5091, 0.6673, 0.5109, 0.6673, 0.7391, 0.6603, 0.7409, 0.6603, 0.5091, 0.6673, 0.7391, 0.8327, 0.7391, 0.8397, 0.7409, 0.6603, 0.7409, 0.8327, 0.7391, 0.6673, 0.7391, 0.6673, 0.7391, 0.8327, 0.7391, 0.6782, 0.5137, 0.8218, 0.5137, 0.8218, 0.7363, 0.6782, 0.7363, 0.6673, 0.5109, 0.8327, 0.5109, 0.8327, 0.5109, 0.6673, 0.5109, 0.8218, 0.7363, 0.8218, 0.5137, 0.8246, 0.513, 0.8246, 0.737, 0.8246, 0.737, 0.8246, 0.513, 0.8273, 0.5123, 0.8273, 0.7377, 0.8273, 0.7377, 0.8273, 0.5123, 0.8311, 0.5113, 0.8311, 0.7387, 0.8311, 0.7387, 0.8311, 0.5113, 0.832, 0.5111, 0.832, 0.7389, 0.832, 0.7389, 0.832, 0.5111, 0.8325, 0.5109, 0.8325, 0.7391, 0.8325, 0.7391, 0.8325, 0.5109, 0.8327, 0.5109, 0.8327, 0.7391, 0.8218, 0.5137, 0.6782, 0.5137, 0.6754, 0.513, 0.8246, 0.513, 0.8246, 0.513, 0.6754, 0.513, 0.6727, 0.5123, 0.8273, 0.5123, 0.8273, 0.5123, 0.6727, 0.5123, 0.6689, 0.5113, 0.8311, 0.5113, 0.8311, 0.5113, 0.6689, 0.5113, 0.668, 0.5111, 0.832, 0.5111, 0.832, 0.5111, 0.668, 0.5111, 0.6675, 0.5109, 0.8325, 0.5109, 0.8325, 0.5109, 0.6675, 0.5109, 0.6673, 0.5109, 0.8327, 0.5109, 0.6782, 0.5137, 0.6782, 0.7363, 0.6754, 0.737, 0.6754, 0.513, 0.6754, 0.513, 0.6754, 0.737, 0.6727, 0.7377, 0.6727, 0.5123, 0.6727, 0.5123, 0.6727, 0.7377, 0.6689, 0.7387, 0.6689, 0.5113, 0.6689, 0.5113, 0.6689, 0.7387, 0.668, 0.7389, 0.668, 0.5111, 0.668, 0.5111, 0.668, 0.7389, 0.6675, 0.7391, 0.6675, 0.5109, 0.6675, 0.5109, 0.6675, 0.7391, 0.6673, 0.7391, 0.6673, 0.5109, 0.6782, 0.7363, 0.8218, 0.7363, 0.8246, 0.737, 0.6754, 0.737, 0.6754, 0.737, 0.8246, 0.737, 0.8273, 0.7377, 0.6727, 0.7377, 0.6727, 0.7377, 0.8273, 0.7377, 0.8311, 0.7387, 0.6689, 0.7387, 0.6689, 0.7387, 0.8311, 0.7387, 0.832, 0.7389, 0.668, 0.7389, 0.668, 0.7389, 0.832, 0.7389, 0.8325, 0.7391, 0.6675, 0.7391, 0.6675, 0.7391, 0.8325, 0.7391, 0.8327, 0.7391, 0.6673, 0.7391, 0.8327, 0.5109, 0.8327, 0.7391, 0.8327, 0.7391, 0.8327, 0.5109])
me_cube_005.update()

# ---- objects
ob_button = bpy.data.objects.new('Button', me_cube_001)
ob_buttonholder = bpy.data.objects.new('ButtonHolder', me_cube_002)
ob_cube = bpy.data.objects.new('Cube', me_cube_003)
ob_text = bpy.data.objects.new('Text', me_cube_005)

# ---- transforms, parenting, visibility, modifiers, constraints
ob_button.location = (21.44, 0.0, 0.1766)
_m = ob_button.modifiers.new('Auto Smooth', 'NODES')
_m.node_group = ng_auto_smooth
_gi = [s.identifier for s in ng_auto_smooth.interface.items_tree if s.item_type == 'SOCKET' and s.in_out == 'INPUT']
_m[_gi[1]] = 0.5236  # Angle
ob_buttonholder.location = (21.44, 0.0, 0.0)
ob_cube.location = (12.15, 0.0, 0.0)
ob_cube.scale = (1.0, 10.0, 1.0)
_m = ob_cube.modifiers.new('Auto Smooth', 'NODES')
_m.node_group = ng_auto_smooth
_gi = [s.identifier for s in ng_auto_smooth.interface.items_tree if s.item_type == 'SOCKET' and s.in_out == 'INPUT']
_m[_gi[1]] = 0.5236  # Angle
ob_text.location = (0.0, 0.0, 0.0)
_m = ob_text.modifiers.new('Auto Smooth', 'NODES')
_m.node_group = ng_auto_smooth
_gi = [s.identifier for s in ng_auto_smooth.interface.items_tree if s.item_type == 'SOCKET' and s.in_out == 'INPUT']
_m[_gi[1]] = 0.5236  # Angle

# ---- collection membership
col_collection.objects.link(ob_button)
col_collection.objects.link(ob_buttonholder)
col_collection.objects.link(ob_cube)
col_collection.objects.link(ob_text)

# ---- scene / render settings (as saved in the file)
scene.frame_start = 1; scene.frame_end = 250; scene.frame_set(1)
scene.render.engine = 'BLENDER_EEVEE_NEXT'
scene.cycles.sampling_pattern = 'TABULATED_SOBOL'
scene.view_settings.view_transform = 'Filmic'
bpy.context.view_layer.update()

# ---- added for rendering (the .blend has no active camera and no usable light): camera, sun
cam_auto = bpy.data.cameras.new('AutoCamera')
cam_auto.lens = 50.0
cam_auto.sensor_width = 36.0
cam_auto.clip_end = 1000.0
ob_auto_camera = bpy.data.objects.new('AutoCamera', cam_auto)
scene.collection.objects.link(ob_auto_camera)
ob_auto_camera.location = (44.4184, -38.2037, 25.5575)
ob_auto_camera.rotation_euler = (1.09748, -7.21219e-08, 0.694738)
scene.camera = ob_auto_camera
light_auto_sun = bpy.data.lights.new('AutoSun', 'SUN')
light_auto_sun.energy = 3.0
light_auto_sun.angle = 0.0523599
ob_auto_sun = bpy.data.objects.new('AutoSun', light_auto_sun)
scene.collection.objects.link(ob_auto_sun)
ob_auto_sun.rotation_euler = (0.872665, 0.174533, 0.523599)
bpy.context.view_layer.update()
